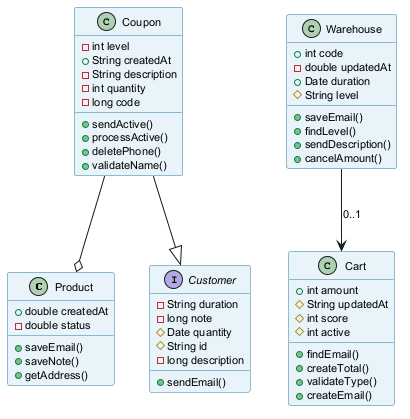

The diagram above was rendered by PlantUML. Its source (embedded in the PNG):
@startuml
skinparam backgroundColor #FFFFFF
skinparam classBackgroundColor #E8F4FA
skinparam classBorderColor #2C7DA0
skinparam defaultFontSize 11
class Product {
  +double createdAt
  -double status
  +saveEmail()
  +saveNote()
  +getAddress()
}
class Cart {
  +int amount
  #String updatedAt
  #int score
  #int active
  +findEmail()
  +createTotal()
  +validateType()
  +createEmail()
}
class Coupon {
  -int level
  +String createdAt
  -String description
  -int quantity
  -long code
  +sendActive()
  +processActive()
  +deletePhone()
  +validateName()
}
interface Customer {
  -String duration
  -long note
  #Date quantity
  #String id
  -long description
  +sendEmail()
}
class Warehouse {
  +int code
  -double updatedAt
  +Date duration
  #String level
  +saveEmail()
  +findLevel()
  +sendDescription()
  +cancelAmount()
}
Warehouse --> Cart : "0..1"
Coupon --o Product
Coupon --|> Customer
@enduml